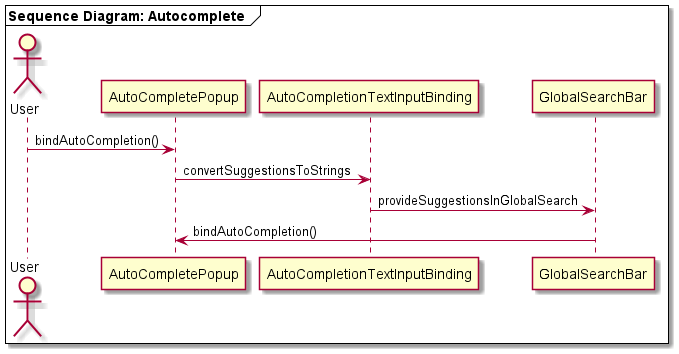

The diagram above was rendered by PlantUML. Its source (embedded in the PNG):
@startuml
mainframe **Sequence Diagram: Autocomplete  **
actor User
User -> AutoCompletePopup: bindAutoCompletion()
AutoCompletePopup -> AutoCompletionTextInputBinding: convertSuggestionsToStrings
AutoCompletionTextInputBinding -> GlobalSearchBar: provideSuggestionsInGlobalSearch
GlobalSearchBar -> AutoCompletePopup: bindAutoCompletion()
@enduml